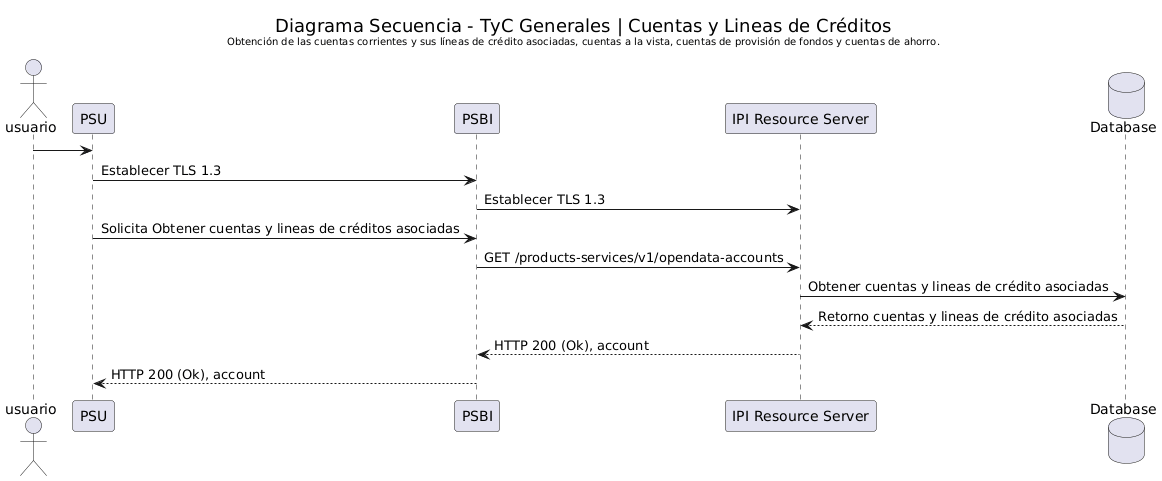

The diagram above was rendered by PlantUML. Its source (embedded in the PNG):
@startuml
actor usuario
participant PSU
participant "PSBI" as PSBI
participant "IPI Resource Server" as IPI
database "Database" as DB

skinparam titleFontStyle normal

title <size:18>Diagrama Secuencia - TyC Generales | Cuentas y Lineas de Créditos</size>\n<size:10>Obtención de las cuentas corrientes y sus líneas de crédito asociadas, cuentas a la vista, cuentas de provisión de fondos y cuentas de ahorro.</size>

usuario -> PSU
PSU -> PSBI: Establecer TLS 1.3
PSBI-> IPI : Establecer TLS 1.3
PSU -> PSBI: Solicita Obtener cuentas y lineas de créditos asociadas
PSBI-> IPI : GET /products-services/v1/opendata-accounts
IPI -> DB : Obtener cuentas y lineas de crédito asociadas
DB --> IPI : Retorno cuentas y lineas de crédito asociadas
IPI --> PSBI: HTTP 200 (Ok), account
PSBI --> PSU : HTTP 200 (Ok), account
@enduml